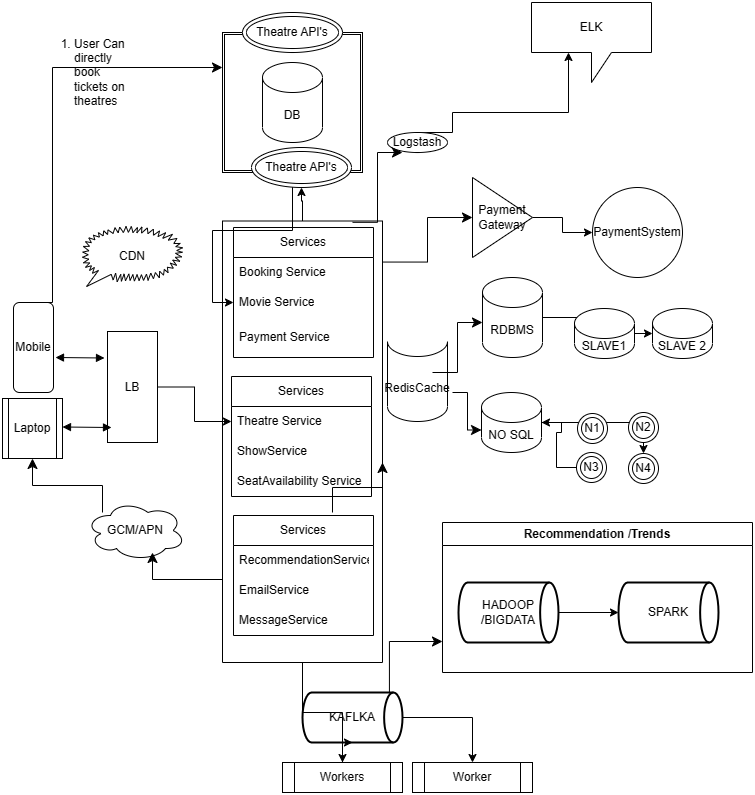

The diagram above was exported from draw.io. Its source (the exported page's mxGraphModel, read from the mxfile embedded in the PNG):
<mxGraphModel dx="3024" dy="1615" grid="1" gridSize="10" guides="1" tooltips="1" connect="1" arrows="1" fold="1" page="1" pageScale="1" pageWidth="850" pageHeight="1100" math="0" shadow="0">
  <root>
    <mxCell id="0" />
    <mxCell id="1" parent="0" />
    <mxCell id="dH4uPjT5dtSToRu8wd7l-7" value="Mobile" style="rounded=1;whiteSpace=wrap;html=1;" parent="1" vertex="1">
      <mxGeometry x="-1689" y="140" width="40" height="90" as="geometry" />
    </mxCell>
    <mxCell id="dH4uPjT5dtSToRu8wd7l-8" value="Laptop" style="shape=process;whiteSpace=wrap;html=1;backgroundOutline=1;" parent="1" vertex="1">
      <mxGeometry x="-1700" y="236" width="60" height="60" as="geometry" />
    </mxCell>
    <mxCell id="dH4uPjT5dtSToRu8wd7l-19" style="edgeStyle=orthogonalEdgeStyle;rounded=0;orthogonalLoop=1;jettySize=auto;html=1;exitX=0.5;exitY=1;exitDx=0;exitDy=0;" parent="1" edge="1">
      <mxGeometry relative="1" as="geometry">
        <mxPoint x="-1570" y="229" as="sourcePoint" />
        <mxPoint x="-1570" y="229" as="targetPoint" />
      </mxGeometry>
    </mxCell>
    <mxCell id="dH4uPjT5dtSToRu8wd7l-24" value="Services" style="swimlane;fontStyle=0;childLayout=stackLayout;horizontal=1;startSize=30;horizontalStack=0;resizeParent=1;resizeParentMax=0;resizeLast=0;collapsible=1;marginBottom=0;whiteSpace=wrap;html=1;" parent="1" vertex="1">
      <mxGeometry x="-1469" y="65" width="140" height="130" as="geometry" />
    </mxCell>
    <mxCell id="dH4uPjT5dtSToRu8wd7l-25" value="Booking Service" style="text;strokeColor=none;fillColor=none;align=left;verticalAlign=middle;spacingLeft=4;spacingRight=4;overflow=hidden;points=[[0,0.5],[1,0.5]];portConstraint=eastwest;rotatable=0;whiteSpace=wrap;html=1;" parent="dH4uPjT5dtSToRu8wd7l-24" vertex="1">
      <mxGeometry y="30" width="140" height="30" as="geometry" />
    </mxCell>
    <mxCell id="dH4uPjT5dtSToRu8wd7l-26" value="Movie Service" style="text;strokeColor=none;fillColor=none;align=left;verticalAlign=middle;spacingLeft=4;spacingRight=4;overflow=hidden;points=[[0,0.5],[1,0.5]];portConstraint=eastwest;rotatable=0;whiteSpace=wrap;html=1;" parent="dH4uPjT5dtSToRu8wd7l-24" vertex="1">
      <mxGeometry y="60" width="140" height="30" as="geometry" />
    </mxCell>
    <mxCell id="dH4uPjT5dtSToRu8wd7l-27" value="Payment Service" style="text;strokeColor=none;fillColor=none;align=left;verticalAlign=middle;spacingLeft=4;spacingRight=4;overflow=hidden;points=[[0,0.5],[1,0.5]];portConstraint=eastwest;rotatable=0;whiteSpace=wrap;html=1;" parent="dH4uPjT5dtSToRu8wd7l-24" vertex="1">
      <mxGeometry y="90" width="140" height="40" as="geometry" />
    </mxCell>
    <mxCell id="dH4uPjT5dtSToRu8wd7l-29" value="Services" style="swimlane;fontStyle=0;childLayout=stackLayout;horizontal=1;startSize=30;horizontalStack=0;resizeParent=1;resizeParentMax=0;resizeLast=0;collapsible=1;marginBottom=0;whiteSpace=wrap;html=1;" parent="1" vertex="1">
      <mxGeometry x="-1471" y="214" width="140" height="120" as="geometry" />
    </mxCell>
    <mxCell id="dH4uPjT5dtSToRu8wd7l-30" value="Theatre Service" style="text;strokeColor=none;fillColor=none;align=left;verticalAlign=middle;spacingLeft=4;spacingRight=4;overflow=hidden;points=[[0,0.5],[1,0.5]];portConstraint=eastwest;rotatable=0;whiteSpace=wrap;html=1;" parent="dH4uPjT5dtSToRu8wd7l-29" vertex="1">
      <mxGeometry y="30" width="140" height="30" as="geometry" />
    </mxCell>
    <mxCell id="dH4uPjT5dtSToRu8wd7l-31" value="ShowService" style="text;strokeColor=none;fillColor=none;align=left;verticalAlign=middle;spacingLeft=4;spacingRight=4;overflow=hidden;points=[[0,0.5],[1,0.5]];portConstraint=eastwest;rotatable=0;whiteSpace=wrap;html=1;" parent="dH4uPjT5dtSToRu8wd7l-29" vertex="1">
      <mxGeometry y="60" width="140" height="30" as="geometry" />
    </mxCell>
    <mxCell id="dH4uPjT5dtSToRu8wd7l-32" value="SeatAvailability Service" style="text;strokeColor=none;fillColor=none;align=left;verticalAlign=middle;spacingLeft=4;spacingRight=4;overflow=hidden;points=[[0,0.5],[1,0.5]];portConstraint=eastwest;rotatable=0;whiteSpace=wrap;html=1;" parent="dH4uPjT5dtSToRu8wd7l-29" vertex="1">
      <mxGeometry y="90" width="140" height="30" as="geometry" />
    </mxCell>
    <mxCell id="dH4uPjT5dtSToRu8wd7l-33" value="RedisCache" style="shape=cylinder3;whiteSpace=wrap;html=1;boundedLbl=1;backgroundOutline=1;size=15;lid=0;" parent="1" vertex="1">
      <mxGeometry x="-1315" y="179" width="60" height="80" as="geometry" />
    </mxCell>
    <mxCell id="1FF39WLTMW7bP4SZwe3R-3" value="" style="edgeStyle=orthogonalEdgeStyle;rounded=0;orthogonalLoop=1;jettySize=auto;html=1;" edge="1" parent="1" source="dH4uPjT5dtSToRu8wd7l-36" target="dH4uPjT5dtSToRu8wd7l-39">
      <mxGeometry relative="1" as="geometry" />
    </mxCell>
    <mxCell id="dH4uPjT5dtSToRu8wd7l-36" value="RDBMS" style="shape=cylinder3;whiteSpace=wrap;html=1;boundedLbl=1;backgroundOutline=1;size=15;" parent="1" vertex="1">
      <mxGeometry x="-1220" y="115" width="60" height="80" as="geometry" />
    </mxCell>
    <mxCell id="1FF39WLTMW7bP4SZwe3R-1" value="" style="edgeStyle=orthogonalEdgeStyle;rounded=0;orthogonalLoop=1;jettySize=auto;html=1;" edge="1" parent="1" source="dH4uPjT5dtSToRu8wd7l-37" target="dH4uPjT5dtSToRu8wd7l-43">
      <mxGeometry relative="1" as="geometry" />
    </mxCell>
    <mxCell id="dH4uPjT5dtSToRu8wd7l-37" value="NO SQL" style="shape=cylinder3;whiteSpace=wrap;html=1;boundedLbl=1;backgroundOutline=1;size=15;" parent="1" vertex="1">
      <mxGeometry x="-1221" y="230" width="60" height="60" as="geometry" />
    </mxCell>
    <mxCell id="dH4uPjT5dtSToRu8wd7l-38" value="SLAVE1" style="shape=cylinder3;whiteSpace=wrap;html=1;boundedLbl=1;backgroundOutline=1;size=15;" parent="1" vertex="1">
      <mxGeometry x="-1128" y="146" width="60" height="50" as="geometry" />
    </mxCell>
    <mxCell id="dH4uPjT5dtSToRu8wd7l-39" value="SLAVE 2" style="shape=cylinder3;whiteSpace=wrap;html=1;boundedLbl=1;backgroundOutline=1;size=15;" parent="1" vertex="1">
      <mxGeometry x="-1050" y="146" width="60" height="50" as="geometry" />
    </mxCell>
    <mxCell id="dH4uPjT5dtSToRu8wd7l-40" value="N1" style="ellipse;shape=doubleEllipse;whiteSpace=wrap;html=1;" parent="1" vertex="1">
      <mxGeometry x="-1125" y="251" width="30" height="30" as="geometry" />
    </mxCell>
    <mxCell id="dH4uPjT5dtSToRu8wd7l-41" value="N2" style="ellipse;shape=doubleEllipse;whiteSpace=wrap;html=1;" parent="1" vertex="1">
      <mxGeometry x="-1074" y="250" width="30" height="30" as="geometry" />
    </mxCell>
    <mxCell id="1FF39WLTMW7bP4SZwe3R-2" value="" style="edgeStyle=orthogonalEdgeStyle;rounded=0;orthogonalLoop=1;jettySize=auto;html=1;" edge="1" parent="1" source="dH4uPjT5dtSToRu8wd7l-42" target="dH4uPjT5dtSToRu8wd7l-37">
      <mxGeometry relative="1" as="geometry" />
    </mxCell>
    <mxCell id="dH4uPjT5dtSToRu8wd7l-42" value="N3" style="ellipse;shape=doubleEllipse;whiteSpace=wrap;html=1;" parent="1" vertex="1">
      <mxGeometry x="-1126" y="290" width="30" height="30" as="geometry" />
    </mxCell>
    <mxCell id="dH4uPjT5dtSToRu8wd7l-43" value="N4" style="ellipse;shape=doubleEllipse;whiteSpace=wrap;html=1;" parent="1" vertex="1">
      <mxGeometry x="-1074" y="291" width="30" height="30" as="geometry" />
    </mxCell>
    <mxCell id="dH4uPjT5dtSToRu8wd7l-44" value="Recommendation /Trends" style="swimlane;whiteSpace=wrap;html=1;" parent="1" vertex="1">
      <mxGeometry x="-1260" y="360" width="310" height="150" as="geometry" />
    </mxCell>
    <mxCell id="dH4uPjT5dtSToRu8wd7l-77" value="" style="edgeStyle=orthogonalEdgeStyle;rounded=0;orthogonalLoop=1;jettySize=auto;html=1;" parent="dH4uPjT5dtSToRu8wd7l-44" source="dH4uPjT5dtSToRu8wd7l-45" target="dH4uPjT5dtSToRu8wd7l-46" edge="1">
      <mxGeometry relative="1" as="geometry" />
    </mxCell>
    <mxCell id="dH4uPjT5dtSToRu8wd7l-45" value="HADOOP /BIGDATA" style="strokeWidth=2;html=1;shape=mxgraph.flowchart.direct_data;whiteSpace=wrap;" parent="dH4uPjT5dtSToRu8wd7l-44" vertex="1">
      <mxGeometry x="16" y="60" width="100" height="60" as="geometry" />
    </mxCell>
    <mxCell id="dH4uPjT5dtSToRu8wd7l-46" value="SPARK" style="strokeWidth=2;html=1;shape=mxgraph.flowchart.direct_data;whiteSpace=wrap;" parent="dH4uPjT5dtSToRu8wd7l-44" vertex="1">
      <mxGeometry x="176" y="60" width="100" height="60" as="geometry" />
    </mxCell>
    <mxCell id="dH4uPjT5dtSToRu8wd7l-87" value="" style="edgeStyle=orthogonalEdgeStyle;rounded=0;orthogonalLoop=1;jettySize=auto;html=1;" parent="1" source="dH4uPjT5dtSToRu8wd7l-51" target="dH4uPjT5dtSToRu8wd7l-61" edge="1">
      <mxGeometry relative="1" as="geometry" />
    </mxCell>
    <mxCell id="dH4uPjT5dtSToRu8wd7l-51" value="Payment&lt;br&gt;Gateway" style="triangle;whiteSpace=wrap;html=1;" parent="1" vertex="1">
      <mxGeometry x="-1230" y="15" width="60" height="80" as="geometry" />
    </mxCell>
    <mxCell id="dH4uPjT5dtSToRu8wd7l-84" value="" style="edgeStyle=orthogonalEdgeStyle;rounded=0;orthogonalLoop=1;jettySize=auto;html=1;" parent="1" source="dH4uPjT5dtSToRu8wd7l-52" target="dH4uPjT5dtSToRu8wd7l-57" edge="1">
      <mxGeometry relative="1" as="geometry" />
    </mxCell>
    <mxCell id="dH4uPjT5dtSToRu8wd7l-52" value="KAFLKA" style="strokeWidth=2;html=1;shape=mxgraph.flowchart.direct_data;whiteSpace=wrap;" parent="1" vertex="1">
      <mxGeometry x="-1400" y="530" width="100" height="50" as="geometry" />
    </mxCell>
    <mxCell id="dH4uPjT5dtSToRu8wd7l-53" style="edgeStyle=orthogonalEdgeStyle;rounded=0;orthogonalLoop=1;jettySize=auto;html=1;exitX=0.5;exitY=1;exitDx=0;exitDy=0;exitPerimeter=0;" parent="1" source="dH4uPjT5dtSToRu8wd7l-52" target="dH4uPjT5dtSToRu8wd7l-52" edge="1">
      <mxGeometry relative="1" as="geometry" />
    </mxCell>
    <mxCell id="dH4uPjT5dtSToRu8wd7l-85" value="" style="edgeStyle=orthogonalEdgeStyle;rounded=0;orthogonalLoop=1;jettySize=auto;html=1;" parent="1" source="dH4uPjT5dtSToRu8wd7l-56" target="dH4uPjT5dtSToRu8wd7l-52" edge="1">
      <mxGeometry relative="1" as="geometry" />
    </mxCell>
    <mxCell id="dH4uPjT5dtSToRu8wd7l-56" value="Workers" style="shape=process;whiteSpace=wrap;html=1;backgroundOutline=1;" parent="1" vertex="1">
      <mxGeometry x="-1420" y="600" width="120" height="30" as="geometry" />
    </mxCell>
    <mxCell id="dH4uPjT5dtSToRu8wd7l-57" value="Worker" style="shape=process;whiteSpace=wrap;html=1;backgroundOutline=1;" parent="1" vertex="1">
      <mxGeometry x="-1290" y="600" width="120" height="30" as="geometry" />
    </mxCell>
    <mxCell id="dH4uPjT5dtSToRu8wd7l-59" value="CDN" style="whiteSpace=wrap;html=1;shape=mxgraph.basic.loud_callout" parent="1" vertex="1">
      <mxGeometry x="-1620" y="64" width="100" height="60" as="geometry" />
    </mxCell>
    <mxCell id="dH4uPjT5dtSToRu8wd7l-61" value="PaymentSystem" style="ellipse;whiteSpace=wrap;html=1;aspect=fixed;" parent="1" vertex="1">
      <mxGeometry x="-1110" y="25" width="90" height="90" as="geometry" />
    </mxCell>
    <mxCell id="dH4uPjT5dtSToRu8wd7l-65" value="" style="edgeStyle=orthogonalEdgeStyle;rounded=0;orthogonalLoop=1;jettySize=auto;html=1;" parent="1" source="dH4uPjT5dtSToRu8wd7l-62" target="dH4uPjT5dtSToRu8wd7l-30" edge="1">
      <mxGeometry relative="1" as="geometry" />
    </mxCell>
    <mxCell id="dH4uPjT5dtSToRu8wd7l-62" value="LB" style="rounded=0;whiteSpace=wrap;html=1;" parent="1" vertex="1">
      <mxGeometry x="-1595" y="169" width="50" height="111" as="geometry" />
    </mxCell>
    <mxCell id="dH4uPjT5dtSToRu8wd7l-86" value="" style="edgeStyle=orthogonalEdgeStyle;rounded=0;orthogonalLoop=1;jettySize=auto;html=1;" parent="1" source="dH4uPjT5dtSToRu8wd7l-64" target="dH4uPjT5dtSToRu8wd7l-56" edge="1">
      <mxGeometry relative="1" as="geometry" />
    </mxCell>
    <mxCell id="dH4uPjT5dtSToRu8wd7l-108" value="" style="edgeStyle=orthogonalEdgeStyle;rounded=0;orthogonalLoop=1;jettySize=auto;html=1;" parent="1" source="dH4uPjT5dtSToRu8wd7l-64" target="dH4uPjT5dtSToRu8wd7l-105" edge="1">
      <mxGeometry relative="1" as="geometry" />
    </mxCell>
    <mxCell id="dH4uPjT5dtSToRu8wd7l-64" value="" style="swimlane;startSize=0;" parent="1" vertex="1">
      <mxGeometry x="-1480" y="58.5" width="160" height="441.5" as="geometry" />
    </mxCell>
    <mxCell id="dH4uPjT5dtSToRu8wd7l-47" value="Services" style="swimlane;fontStyle=0;childLayout=stackLayout;horizontal=1;startSize=30;horizontalStack=0;resizeParent=1;resizeParentMax=0;resizeLast=0;collapsible=1;marginBottom=0;whiteSpace=wrap;html=1;" parent="dH4uPjT5dtSToRu8wd7l-64" vertex="1">
      <mxGeometry x="11" y="294.5" width="140" height="120" as="geometry" />
    </mxCell>
    <mxCell id="dH4uPjT5dtSToRu8wd7l-48" value="RecommendationService" style="text;strokeColor=none;fillColor=none;align=left;verticalAlign=middle;spacingLeft=4;spacingRight=4;overflow=hidden;points=[[0,0.5],[1,0.5]];portConstraint=eastwest;rotatable=0;whiteSpace=wrap;html=1;" parent="dH4uPjT5dtSToRu8wd7l-47" vertex="1">
      <mxGeometry y="30" width="140" height="30" as="geometry" />
    </mxCell>
    <mxCell id="dH4uPjT5dtSToRu8wd7l-49" value="EmailService" style="text;strokeColor=none;fillColor=none;align=left;verticalAlign=middle;spacingLeft=4;spacingRight=4;overflow=hidden;points=[[0,0.5],[1,0.5]];portConstraint=eastwest;rotatable=0;whiteSpace=wrap;html=1;" parent="dH4uPjT5dtSToRu8wd7l-47" vertex="1">
      <mxGeometry y="60" width="140" height="30" as="geometry" />
    </mxCell>
    <mxCell id="dH4uPjT5dtSToRu8wd7l-50" value="MessageService" style="text;strokeColor=none;fillColor=none;align=left;verticalAlign=middle;spacingLeft=4;spacingRight=4;overflow=hidden;points=[[0,0.5],[1,0.5]];portConstraint=eastwest;rotatable=0;whiteSpace=wrap;html=1;" parent="dH4uPjT5dtSToRu8wd7l-47" vertex="1">
      <mxGeometry y="90" width="140" height="30" as="geometry" />
    </mxCell>
    <mxCell id="dH4uPjT5dtSToRu8wd7l-78" value="" style="endArrow=block;startArrow=block;endFill=1;startFill=1;html=1;rounded=0;" parent="1" edge="1">
      <mxGeometry width="160" relative="1" as="geometry">
        <mxPoint x="-1640" y="264.5" as="sourcePoint" />
        <mxPoint x="-1591" y="265" as="targetPoint" />
      </mxGeometry>
    </mxCell>
    <mxCell id="dH4uPjT5dtSToRu8wd7l-81" value="" style="endArrow=block;startArrow=block;endFill=1;startFill=1;html=1;rounded=0;" parent="1" edge="1">
      <mxGeometry width="160" relative="1" as="geometry">
        <mxPoint x="-1647" y="195" as="sourcePoint" />
        <mxPoint x="-1598" y="195.5" as="targetPoint" />
      </mxGeometry>
    </mxCell>
    <mxCell id="dH4uPjT5dtSToRu8wd7l-88" value="GCM/APN" style="ellipse;shape=cloud;whiteSpace=wrap;html=1;align=center;" parent="1" vertex="1">
      <mxGeometry x="-1617" y="338" width="100" height="60" as="geometry" />
    </mxCell>
    <mxCell id="dH4uPjT5dtSToRu8wd7l-94" style="edgeStyle=orthogonalEdgeStyle;rounded=0;orthogonalLoop=1;jettySize=auto;html=1;exitX=0.5;exitY=0;exitDx=0;exitDy=0;" parent="1" source="dH4uPjT5dtSToRu8wd7l-89" target="dH4uPjT5dtSToRu8wd7l-90" edge="1">
      <mxGeometry relative="1" as="geometry">
        <Array as="points">
          <mxPoint x="-1250" y="-30" />
          <mxPoint x="-1250" y="-50" />
          <mxPoint x="-1134" y="-50" />
        </Array>
      </mxGeometry>
    </mxCell>
    <mxCell id="dH4uPjT5dtSToRu8wd7l-89" value="Logstash" style="ellipse;whiteSpace=wrap;html=1;align=center;" parent="1" vertex="1">
      <mxGeometry x="-1315" y="-30" width="60" height="20" as="geometry" />
    </mxCell>
    <mxCell id="dH4uPjT5dtSToRu8wd7l-90" value="ELK" style="shape=callout;whiteSpace=wrap;html=1;perimeter=calloutPerimeter;" parent="1" vertex="1">
      <mxGeometry x="-1171" y="-160" width="120" height="80" as="geometry" />
    </mxCell>
    <mxCell id="dH4uPjT5dtSToRu8wd7l-97" value="" style="edgeStyle=elbowEdgeStyle;elbow=horizontal;endArrow=classic;html=1;curved=0;rounded=0;endSize=8;startSize=8;entryX=0;entryY=0.5;entryDx=0;entryDy=0;exitX=1.006;exitY=0.093;exitDx=0;exitDy=0;exitPerimeter=0;" parent="1" source="dH4uPjT5dtSToRu8wd7l-64" target="dH4uPjT5dtSToRu8wd7l-51" edge="1">
      <mxGeometry width="50" height="50" relative="1" as="geometry">
        <mxPoint x="-1310" y="100" as="sourcePoint" />
        <mxPoint x="-1260" y="50" as="targetPoint" />
      </mxGeometry>
    </mxCell>
    <mxCell id="dH4uPjT5dtSToRu8wd7l-98" value="" style="edgeStyle=elbowEdgeStyle;elbow=horizontal;endArrow=classic;html=1;curved=0;rounded=0;endSize=8;startSize=8;exitX=1.013;exitY=0.934;exitDx=0;exitDy=0;exitPerimeter=0;" parent="1" edge="1">
      <mxGeometry width="50" height="50" relative="1" as="geometry">
        <mxPoint x="-1331" y="530.0009999999999" as="sourcePoint" />
        <mxPoint x="-1260" y="479" as="targetPoint" />
        <Array as="points">
          <mxPoint x="-1313.08" y="559.14" />
        </Array>
      </mxGeometry>
    </mxCell>
    <mxCell id="dH4uPjT5dtSToRu8wd7l-100" value="" style="edgeStyle=elbowEdgeStyle;elbow=vertical;endArrow=classic;html=1;curved=0;rounded=0;endSize=8;startSize=8;exitX=0.17;exitY=0.2;exitDx=0;exitDy=0;exitPerimeter=0;" parent="1" source="dH4uPjT5dtSToRu8wd7l-88" edge="1">
      <mxGeometry width="50" height="50" relative="1" as="geometry">
        <mxPoint x="-1610" y="337" as="sourcePoint" />
        <mxPoint x="-1670" y="296" as="targetPoint" />
      </mxGeometry>
    </mxCell>
    <mxCell id="dH4uPjT5dtSToRu8wd7l-101" value="" style="edgeStyle=elbowEdgeStyle;elbow=vertical;endArrow=classic;html=1;curved=0;rounded=0;endSize=8;startSize=8;exitX=0.17;exitY=0.2;exitDx=0;exitDy=0;exitPerimeter=0;" parent="1" edge="1">
      <mxGeometry width="50" height="50" relative="1" as="geometry">
        <mxPoint x="-1480" y="444" as="sourcePoint" />
        <mxPoint x="-1550" y="390" as="targetPoint" />
      </mxGeometry>
    </mxCell>
    <mxCell id="dH4uPjT5dtSToRu8wd7l-96" value="" style="edgeStyle=elbowEdgeStyle;elbow=horizontal;endArrow=classic;html=1;curved=0;rounded=0;endSize=8;startSize=8;exitX=0.813;exitY=0.003;exitDx=0;exitDy=0;exitPerimeter=0;" parent="1" source="dH4uPjT5dtSToRu8wd7l-64" edge="1">
      <mxGeometry width="50" height="50" relative="1" as="geometry">
        <mxPoint x="-1350" y="40" as="sourcePoint" />
        <mxPoint x="-1300" y="-10" as="targetPoint" />
      </mxGeometry>
    </mxCell>
    <mxCell id="dH4uPjT5dtSToRu8wd7l-107" value="" style="edgeStyle=orthogonalEdgeStyle;rounded=0;orthogonalLoop=1;jettySize=auto;html=1;" parent="1" source="dH4uPjT5dtSToRu8wd7l-102" target="dH4uPjT5dtSToRu8wd7l-26" edge="1">
      <mxGeometry relative="1" as="geometry">
        <Array as="points">
          <mxPoint x="-1410" y="68" />
          <mxPoint x="-1490" y="68" />
          <mxPoint x="-1490" y="140" />
        </Array>
      </mxGeometry>
    </mxCell>
    <mxCell id="dH4uPjT5dtSToRu8wd7l-102" value="" style="shape=ext;double=1;whiteSpace=wrap;html=1;aspect=fixed;" parent="1" vertex="1">
      <mxGeometry x="-1480" y="-130" width="140" height="140" as="geometry" />
    </mxCell>
    <mxCell id="dH4uPjT5dtSToRu8wd7l-103" value="Theatre API's" style="ellipse;shape=doubleEllipse;whiteSpace=wrap;html=1;" parent="1" vertex="1">
      <mxGeometry x="-1460" y="-150" width="100" height="40" as="geometry" />
    </mxCell>
    <mxCell id="dH4uPjT5dtSToRu8wd7l-104" value="DB" style="shape=cylinder3;whiteSpace=wrap;html=1;boundedLbl=1;backgroundOutline=1;size=15;" parent="1" vertex="1">
      <mxGeometry x="-1440" y="-100" width="60" height="80" as="geometry" />
    </mxCell>
    <mxCell id="dH4uPjT5dtSToRu8wd7l-105" value="Theatre API's" style="ellipse;shape=doubleEllipse;whiteSpace=wrap;html=1;" parent="1" vertex="1">
      <mxGeometry x="-1451" y="-15" width="100" height="40" as="geometry" />
    </mxCell>
    <mxCell id="dH4uPjT5dtSToRu8wd7l-110" value="" style="edgeStyle=elbowEdgeStyle;elbow=horizontal;endArrow=classic;html=1;curved=0;rounded=0;endSize=8;startSize=8;exitX=0.5;exitY=0;exitDx=0;exitDy=0;entryX=0;entryY=0.25;entryDx=0;entryDy=0;" parent="1" source="dH4uPjT5dtSToRu8wd7l-7" target="dH4uPjT5dtSToRu8wd7l-102" edge="1">
      <mxGeometry width="50" height="50" relative="1" as="geometry">
        <mxPoint x="-1670" y="15" as="sourcePoint" />
        <mxPoint x="-1500" y="-100" as="targetPoint" />
        <Array as="points">
          <mxPoint x="-1650" y="10" />
        </Array>
      </mxGeometry>
    </mxCell>
    <mxCell id="dH4uPjT5dtSToRu8wd7l-112" value="&lt;ol&gt;&lt;li&gt;User Can directly book tickets on theatres&lt;/li&gt;&lt;/ol&gt;" style="text;strokeColor=none;fillColor=none;html=1;whiteSpace=wrap;verticalAlign=middle;overflow=hidden;" parent="1" vertex="1">
      <mxGeometry x="-1670" y="-140" width="100" height="100" as="geometry" />
    </mxCell>
    <mxCell id="dH4uPjT5dtSToRu8wd7l-115" value="" style="edgeStyle=elbowEdgeStyle;elbow=horizontal;endArrow=classic;html=1;curved=0;rounded=0;endSize=8;startSize=8;" parent="1" edge="1">
      <mxGeometry width="50" height="50" relative="1" as="geometry">
        <mxPoint x="-1270" y="210" as="sourcePoint" />
        <mxPoint x="-1220" y="160" as="targetPoint" />
      </mxGeometry>
    </mxCell>
    <mxCell id="dH4uPjT5dtSToRu8wd7l-116" value="" style="edgeStyle=elbowEdgeStyle;elbow=vertical;endArrow=classic;html=1;curved=0;rounded=0;endSize=8;startSize=8;" parent="1" edge="1">
      <mxGeometry width="50" height="50" relative="1" as="geometry">
        <mxPoint x="-1370" y="350" as="sourcePoint" />
        <mxPoint x="-1320" y="300" as="targetPoint" />
      </mxGeometry>
    </mxCell>
    <mxCell id="dH4uPjT5dtSToRu8wd7l-117" value="" style="edgeStyle=elbowEdgeStyle;elbow=horizontal;endArrow=classic;html=1;curved=0;rounded=0;endSize=8;startSize=8;entryX=0;entryY=0;entryDx=0;entryDy=37.5;entryPerimeter=0;" parent="1" target="dH4uPjT5dtSToRu8wd7l-37" edge="1">
      <mxGeometry width="50" height="50" relative="1" as="geometry">
        <mxPoint x="-1250" y="230" as="sourcePoint" />
        <mxPoint x="-1225" y="214" as="targetPoint" />
      </mxGeometry>
    </mxCell>
  </root>
</mxGraphModel>